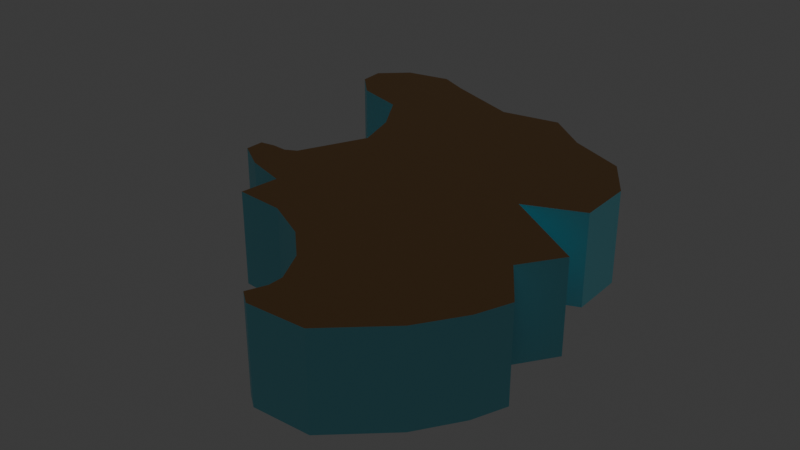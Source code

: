 # Source: island.blend  (saved by Blender 4.2.66; exported with 4.5.12 LTS)
import bpy
from mathutils import Matrix  # noqa: F401  (used for matrix-valued properties, if any)

bpy.ops.wm.read_factory_settings(use_empty=True)
scene = bpy.context.scene
scene.name = 'Scene'

# ---- collections
col_collection = bpy.data.collections.new('Collection'); scene.collection.children.link(col_collection)

# ---- materials (node trees are filled in below, after node groups)
mat_material_001 = bpy.data.materials.new('Material.001')
mat_material = bpy.data.materials.new('Material')
mat_material.alpha_threshold = 0.0
mat_material.use_transparent_shadow = False
mat_material.roughness = 0.5
mat_material.line_color = (0.0, 0.0, 0.0, 1.0)

# ---- material node trees
mat_material_001.use_nodes = True; mat_material_001.node_tree.nodes.clear()
_N = mat_material_001.node_tree.nodes; _L = mat_material_001.node_tree.links
n0 = _N.new('ShaderNodeBsdfPrincipled'); n0.name = 'Principled BSDF'; n0.location = (10, 300)
n0.inputs[0].default_value = (0.1124, 0.06106, 0.02192, 1.0)
n0.inputs[1].default_value = 0.4217
n0.inputs[2].default_value = 1.0
n1 = _N.new('ShaderNodeOutputMaterial'); n1.name = 'Material Output'; n1.location = (300, 300)
_L.new(n0.outputs[0], n1.inputs[0])
n1.is_active_output = True
mat_material.use_nodes = True; mat_material.node_tree.nodes.clear()
_N = mat_material.node_tree.nodes; _L = mat_material.node_tree.links
n0 = _N.new('ShaderNodeOutputMaterial'); n0.name = 'Material Output'; n0.location = (300, 300)
n1 = _N.new('ShaderNodeBsdfPrincipled'); n1.name = 'Principled BSDF'; n1.location = (10, 300)
n1.inputs[0].default_value = (0.2048, 0.6873, 0.8006, 1.0)
n1.inputs[3].default_value = 1.45
_L.new(n1.outputs[0], n0.inputs[0])
n0.is_active_output = True

# ---- world
world_world = bpy.data.worlds.new('World'); scene.world = world_world
world_world.use_nodes = True; world_world.node_tree.nodes.clear()
_N = world_world.node_tree.nodes; _L = world_world.node_tree.links
n0 = _N.new('ShaderNodeOutputWorld'); n0.name = 'World Output'; n0.location = (300, 300)
n1 = _N.new('ShaderNodeBackground'); n1.name = 'Background'; n1.location = (10, 300)
n1.inputs[0].default_value = (0.05088, 0.05088, 0.05088, 1.0)
_L.new(n1.outputs[0], n0.inputs[0])
n0.is_active_output = True
world_world.color = (0.05088, 0.05088, 0.05088)
world_world.sun_shadow_jitter_overblur = 0.0

# ---- lights
light_sun = bpy.data.lights.new('Sun', 'SUN')
light_sun.energy = 1.0

# ---- meshes
me_plane = bpy.data.meshes.new('Plane')
me_plane.from_pydata([(0.658, 1.426, 0.0), (0.0, 0.0, 0.0), (-0.1828, 3.254, 0.0), (0.3839, 2.34, 0.0), (-1.243, 3.564, 0.0), (-1.791, 4.113, 0.0), (-1.828, 4.643, 0.0), (-1.261, 5.173, 0.0), (-0.2925, 5.374, 0.0), (0.3473, 5.082, 0.0), (1.992, 4.478, 0.0), (3.254, 4.716, 0.0), (4.168, 4.021, 0.0), (5.411, 3.491, 0.0), (6.05, 2.541, 0.0), (6.087, 1.353, 0.0), (4.881, 0.8408, 0.0), (6.69, -0.2925, 0.0), (6.124, -1.133, 0.0), (6.818, -2.102, 0.0), (6.544, -2.815, 0.0), (5.959, -3.711, 0.0), (4.826, -4.753, 0.0), (3.601, -4.807, 0.0), (3.309, -4.588, 0.0), (3.473, -4.186, 0.0), (3.473, -3.875, 0.0), (3.126, -3.199, 0.0), (2.504, -2.596, 0.0), (1.59, -2.139, 0.0), (0.5667, -2.066, 0.0), (0.658, -1.243, 0.0), (-0.2376, -0.9688, 0.0), (-0.8774, -0.5667, 0.0), (-0.8774, -0.1645, 0.0), (-0.5667, -0.1097, 0.0), (-0.2376, -0.128, 0.0), (0.658, 1.426, 2.0), (0.0, 0.0, 2.0), (-0.1828, 3.254, 2.0), (0.3839, 2.34, 2.0), (-1.243, 3.564, 2.0), (-1.791, 4.113, 2.0), (-1.828, 4.643, 2.0), (-1.261, 5.173, 2.0), (-0.2925, 5.374, 2.0), (0.3473, 5.082, 2.0), (1.992, 4.478, 2.0), (3.254, 4.716, 2.0), (4.168, 4.021, 2.0), (5.411, 3.491, 2.0), (6.05, 2.541, 2.0), (6.087, 1.353, 2.0), (4.881, 0.8408, 2.0), (6.69, -0.2925, 2.0), (6.124, -1.133, 2.0), (6.818, -2.102, 2.0), (6.544, -2.815, 2.0), (5.959, -3.711, 2.0), (4.826, -4.753, 2.0), (3.601, -4.807, 2.0), (3.309, -4.588, 2.0), (3.473, -4.186, 2.0), (3.473, -3.875, 2.0), (3.126, -3.199, 2.0), (2.504, -2.596, 2.0), (1.59, -2.139, 2.0), (0.5667, -2.066, 2.0), (0.658, -1.243, 2.0), (-0.2376, -0.9688, 2.0), (-0.8774, -0.5667, 2.0), (-0.8774, -0.1645, 2.0), (-0.5667, -0.1097, 2.0), (-0.2376, -0.128, 2.0)], [], [(2, 4, 5, 6, 7, 8, 9, 10, 11, 12, 13, 14, 15, 16, 17, 18, 19, 20, 21, 22, 23, 24, 25, 26, 27, 28, 29, 30, 31, 32, 33, 34, 35, 36, 1, 0, 3), (39, 40, 37, 38, 73, 72, 71, 70, 69, 68, 67, 66, 65, 64, 63, 62, 61, 60, 59, 58, 57, 56, 55, 54, 53, 52, 51, 50, 49, 48, 47, 46, 45, 44, 43, 42, 41), (14, 13, 50, 51), (4, 2, 39, 41), (28, 27, 64, 65), (15, 14, 51, 52), (0, 1, 38, 37), (29, 28, 65, 66), (16, 15, 52, 53), (3, 0, 37, 40), (30, 29, 66, 67), (17, 16, 53, 54), (2, 3, 40, 39), (31, 30, 67, 68), (18, 17, 54, 55), (5, 4, 41, 42), (32, 31, 68, 69), (19, 18, 55, 56), (6, 5, 42, 43), (33, 32, 69, 70), (20, 19, 56, 57), (7, 6, 43, 44), (34, 33, 70, 71), (21, 20, 57, 58), (8, 7, 44, 45), (35, 34, 71, 72), (22, 21, 58, 59), (9, 8, 45, 46), (36, 35, 72, 73), (23, 22, 59, 60), (10, 9, 46, 47), (1, 36, 73, 38), (24, 23, 60, 61), (11, 10, 47, 48), (25, 24, 61, 62), (12, 11, 48, 49), (26, 25, 62, 63), (13, 12, 49, 50), (27, 26, 63, 64)])
me_plane.polygons.foreach_set('material_index', [1, 0, 1, 1, 1, 1, 1, 1, 1, 1, 1, 1, 1, 1, 1, 1, 1, 1, 1, 1, 1, 1, 1, 1, 1, 1, 1, 1, 1, 1, 1, 1, 1, 1, 1, 1, 1, 1, 1])
_uv = me_plane.uv_layers.new(name='UVMap')
_uv.uv.foreach_set('vector', [0.0, 0.0, 0.0, 0.0, 0.0, 0.0, 0.0, 0.0, 0.0, 0.0, 0.0, 0.0, 0.0, 0.0, 0.0, 0.0, 0.0, 0.0, 0.0, 0.0, 0.0, 0.0, 0.0, 0.0, 0.0, 0.0, 0.0, 0.0, 0.0, 0.0, 0.0, 0.0, 0.0, 0.0, 0.0, 0.0, 0.0, 0.0, 0.0, 0.0, 0.0, 0.0, 0.0, 0.0, 0.0, 0.0, 0.0, 0.0, 0.0, 0.0, 0.0, 0.0, 0.0, 0.0, 0.0, 0.0, 0.0, 0.0, 0.0, 0.0, 0.0, 0.0, 0.0, 0.0, 0.0, 0.0, 0.0, 0.0, 0.0, 0.0, 0.0, 0.0, 0.0, 0.0, 0.0, 0.0, 0.0, 0.0, 0.0, 0.0, 0.0, 0.0, 0.0, 0.0, 0.0, 0.0, 0.0, 0.0, 0.0, 0.0, 0.0, 0.0, 0.0, 0.0, 0.0, 0.0, 0.0, 0.0, 0.0, 0.0, 0.0, 0.0, 0.0, 0.0, 0.0, 0.0, 0.0, 0.0, 0.0, 0.0, 0.0, 0.0, 0.0, 0.0, 0.0, 0.0, 0.0, 0.0, 0.0, 0.0, 0.0, 0.0, 0.0, 0.0, 0.0, 0.0, 0.0, 0.0, 0.0, 0.0, 0.0, 0.0, 0.0, 0.0, 0.0, 0.0, 0.0, 0.0, 0.0, 0.0, 0.0, 0.0, 0.0, 0.0, 0.0, 0.0, 0.0, 0.0, 0.0, 0.0, 0.0, 0.0, 0.0, 0.0, 0.0, 0.0, 0.0, 0.0, 0.0, 0.0, 0.0, 0.0, 0.0, 0.0, 0.0, 0.0, 0.0, 0.0, 0.0, 0.0, 0.0, 0.0, 0.0, 0.0, 0.0, 0.0, 0.0, 0.0, 0.0, 0.0, 0.0, 0.0, 0.0, 0.0, 0.0, 0.0, 0.0, 0.0, 0.0, 0.0, 0.0, 0.0, 0.0, 0.0, 0.0, 0.0, 0.0, 0.0, 0.0, 0.0, 0.0, 0.0, 0.0, 0.0, 0.0, 0.0, 0.0, 0.0, 0.0, 0.0, 0.0, 0.0, 0.0, 0.0, 0.0, 0.0, 0.0, 0.0, 0.0, 0.0, 0.0, 0.0, 0.0, 0.0, 0.0, 0.0, 0.0, 0.0, 0.0, 0.0, 0.0, 0.0, 0.0, 0.0, 0.0, 0.0, 0.0, 0.0, 0.0, 0.0, 0.0, 0.0, 0.0, 0.0, 0.0, 0.0, 0.0, 0.0, 0.0, 0.0, 0.0, 0.0, 0.0, 0.0, 0.0, 0.0, 0.0, 0.0, 0.0, 0.0, 0.0, 0.0, 0.0, 0.0, 0.0, 0.0, 0.0, 0.0, 0.0, 0.0, 0.0, 0.0, 0.0, 0.0, 0.0, 0.0, 0.0, 0.0, 0.0, 0.0, 0.0, 0.0, 0.0, 0.0, 0.0, 0.0, 0.0, 0.0, 0.0, 0.0, 0.0, 0.0, 0.0, 0.0, 0.0, 0.0, 0.0, 0.0, 0.0, 0.0, 0.0, 0.0, 0.0, 0.0, 0.0, 0.0, 0.0, 0.0, 0.0, 0.0, 0.0, 0.0, 0.0, 0.0, 0.0, 0.0, 0.0, 0.0, 0.0, 0.0, 0.0, 0.0, 0.0, 0.0, 0.0, 0.0, 0.0, 0.0, 0.0, 0.0, 0.0, 0.0, 0.0, 0.0, 0.0, 0.0, 0.0, 0.0, 0.0, 0.0, 0.0, 0.0, 0.0, 0.0, 0.0, 0.0, 0.0, 0.0, 0.0, 0.0, 0.0, 0.0, 0.0, 0.0, 0.0, 0.0, 0.0, 0.0, 0.0, 0.0, 0.0, 0.0, 0.0, 0.0, 0.0, 0.0, 0.0, 0.0, 0.0, 0.0, 0.0, 0.0, 0.0, 0.0, 0.0, 0.0, 0.0, 0.0, 0.0, 0.0, 0.0, 0.0, 0.0, 0.0, 0.0, 0.0, 0.0, 0.0, 0.0, 0.0, 0.0, 0.0, 0.0, 0.0, 0.0, 0.0, 0.0, 0.0, 0.0, 0.0, 0.0, 0.0, 0.0, 0.0, 0.0, 0.0, 0.0, 0.0, 0.0, 0.0, 0.0, 0.0, 0.0, 0.0, 0.0, 0.0, 0.0, 0.0, 0.0, 0.0, 0.0, 0.0, 0.0, 0.0, 0.0, 0.0, 0.0, 0.0, 0.0, 0.0, 0.0, 0.0, 0.0, 0.0, 0.0, 0.0, 0.0, 0.0, 0.0, 0.0, 0.0, 0.0, 0.0, 0.0])
me_plane.materials.append(mat_material_001)
me_plane.materials.append(mat_material)
me_plane.update()

# ---- objects
ob_plane = bpy.data.objects.new('Plane', me_plane)
ob_sun = bpy.data.objects.new('Sun', light_sun)

# ---- transforms, parenting, visibility, modifiers, constraints
ob_plane.location = (0.0, 0.0, 0.0)
ob_sun.location = (-1.998, 5.508, 16.33)
ob_sun.rotation_euler = (-6.853, -0.1548, -0.3624)

# ---- collection membership
col_collection.objects.link(ob_plane)
col_collection.objects.link(ob_sun)

# ---- scene / render settings (as saved in the file)
scene.frame_start = 1; scene.frame_end = 250; scene.frame_set(1)
scene.render.engine = 'BLENDER_EEVEE_NEXT'
bpy.context.view_layer.update()

# ---- added for rendering (the .blend has no active camera): camera
cam_auto = bpy.data.cameras.new('AutoCamera')
cam_auto.lens = 50.0
cam_auto.sensor_width = 36.0
cam_auto.clip_end = 1000.0
ob_auto_camera = bpy.data.objects.new('AutoCamera', cam_auto)
scene.collection.objects.link(ob_auto_camera)
ob_auto_camera.location = (14.9913, -14.7121, 10.997)
ob_auto_camera.rotation_euler = (1.09748, -7.21219e-08, 0.694738)
scene.camera = ob_auto_camera
bpy.context.view_layer.update()

